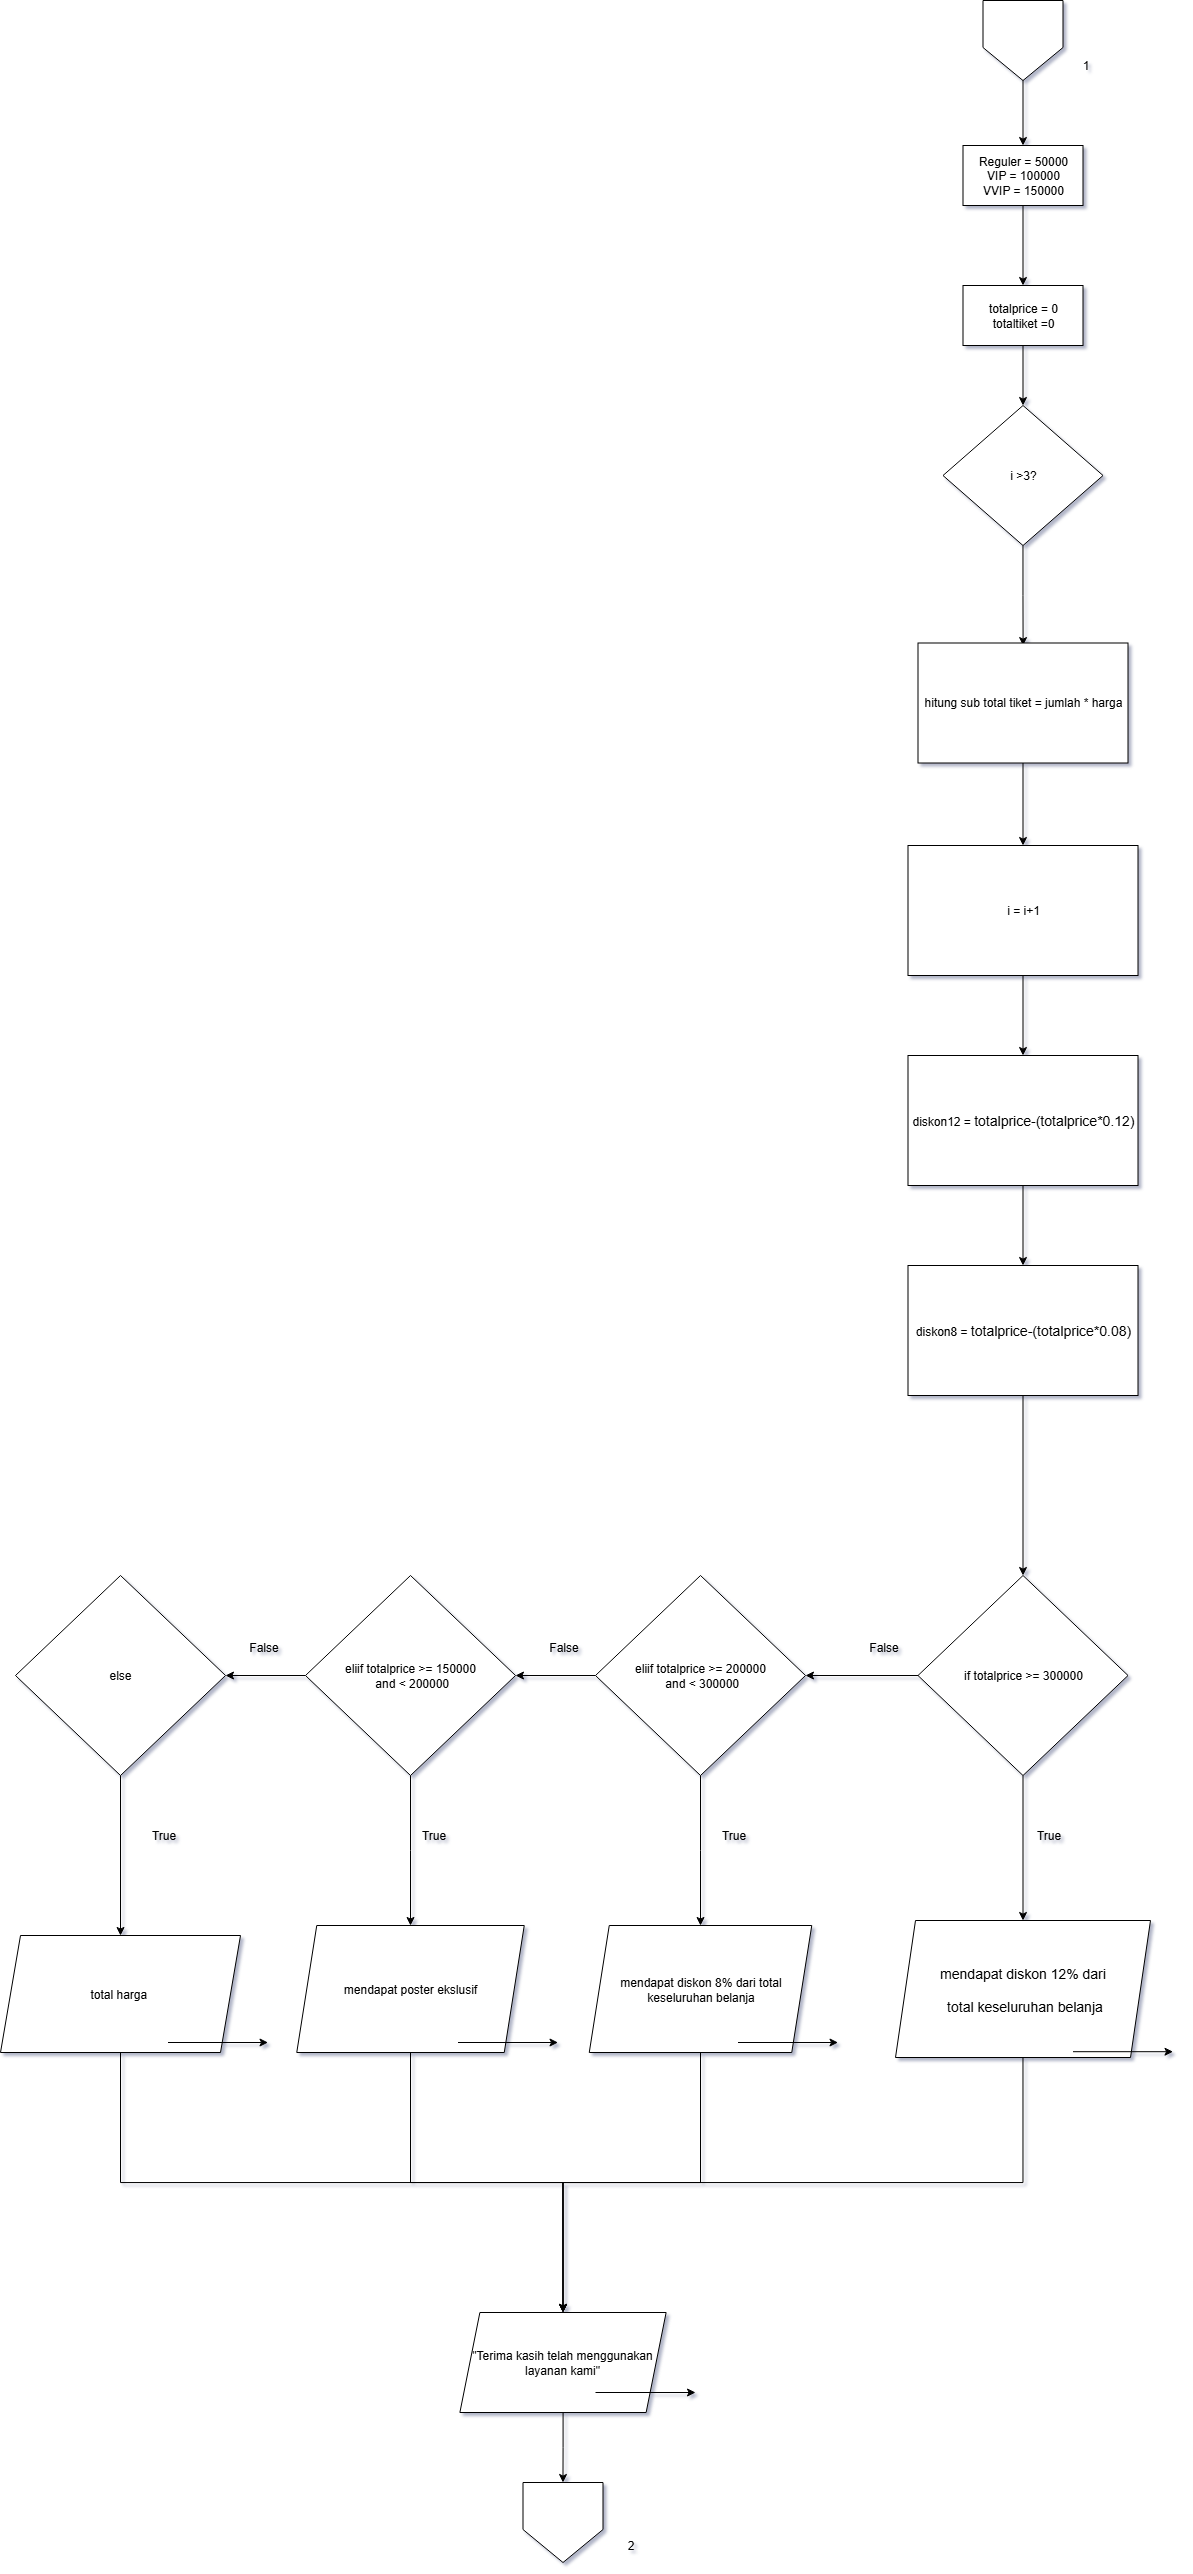

The diagram above was exported from draw.io. Its source (the exported page's mxGraphModel, read from the mxfile embedded in the PNG):
<mxGraphModel dx="1226" dy="701" grid="1" gridSize="10" guides="1" tooltips="1" connect="1" arrows="1" fold="1" page="1" pageScale="1" pageWidth="850" pageHeight="1100" math="0" shadow="0">
  <root>
    <mxCell id="0" />
    <mxCell id="1" parent="0" />
    <mxCell id="6o5j3yKq9JZzT8r1gP0Q-1" value="" style="edgeStyle=orthogonalEdgeStyle;rounded=0;orthogonalLoop=1;jettySize=auto;html=1;" edge="1" parent="1" target="6o5j3yKq9JZzT8r1gP0Q-3">
      <mxGeometry relative="1" as="geometry">
        <mxPoint x="1402.5" y="183" as="sourcePoint" />
      </mxGeometry>
    </mxCell>
    <mxCell id="6o5j3yKq9JZzT8r1gP0Q-2" value="" style="edgeStyle=orthogonalEdgeStyle;rounded=0;orthogonalLoop=1;jettySize=auto;html=1;" edge="1" parent="1" source="6o5j3yKq9JZzT8r1gP0Q-3" target="6o5j3yKq9JZzT8r1gP0Q-5">
      <mxGeometry relative="1" as="geometry" />
    </mxCell>
    <mxCell id="6o5j3yKq9JZzT8r1gP0Q-3" value="&lt;div&gt;Reguler = 50000&lt;/div&gt;&lt;div&gt;VIP = 100000&lt;/div&gt;&lt;div&gt;VVIP = 150000&lt;/div&gt;" style="rounded=0;whiteSpace=wrap;html=1;" vertex="1" parent="1">
      <mxGeometry x="1342.5" y="253" width="120" height="60" as="geometry" />
    </mxCell>
    <mxCell id="6o5j3yKq9JZzT8r1gP0Q-4" value="" style="edgeStyle=orthogonalEdgeStyle;rounded=0;orthogonalLoop=1;jettySize=auto;html=1;" edge="1" parent="1" source="6o5j3yKq9JZzT8r1gP0Q-5" target="6o5j3yKq9JZzT8r1gP0Q-7">
      <mxGeometry relative="1" as="geometry" />
    </mxCell>
    <mxCell id="6o5j3yKq9JZzT8r1gP0Q-5" value="&lt;div&gt;totalprice = 0&lt;/div&gt;&lt;div&gt;totaltiket =0&lt;/div&gt;" style="rounded=0;whiteSpace=wrap;html=1;" vertex="1" parent="1">
      <mxGeometry x="1342.5" y="393" width="120" height="60" as="geometry" />
    </mxCell>
    <mxCell id="6o5j3yKq9JZzT8r1gP0Q-6" value="" style="edgeStyle=orthogonalEdgeStyle;rounded=0;orthogonalLoop=1;jettySize=auto;html=1;" edge="1" parent="1" source="6o5j3yKq9JZzT8r1gP0Q-7">
      <mxGeometry relative="1" as="geometry">
        <mxPoint x="1402.5952380952376" y="753.0752498530273" as="targetPoint" />
      </mxGeometry>
    </mxCell>
    <mxCell id="6o5j3yKq9JZzT8r1gP0Q-7" value="i &amp;gt;3?" style="rhombus;whiteSpace=wrap;html=1;" vertex="1" parent="1">
      <mxGeometry x="1322.5" y="513" width="160" height="140" as="geometry" />
    </mxCell>
    <mxCell id="6o5j3yKq9JZzT8r1gP0Q-8" value="" style="edgeStyle=orthogonalEdgeStyle;rounded=0;orthogonalLoop=1;jettySize=auto;html=1;" edge="1" parent="1" source="6o5j3yKq9JZzT8r1gP0Q-9" target="6o5j3yKq9JZzT8r1gP0Q-11">
      <mxGeometry relative="1" as="geometry" />
    </mxCell>
    <mxCell id="6o5j3yKq9JZzT8r1gP0Q-9" value="hitung sub total tiket = jumlah * harga" style="rounded=0;whiteSpace=wrap;html=1;" vertex="1" parent="1">
      <mxGeometry x="1297.5" y="750.5" width="210" height="120" as="geometry" />
    </mxCell>
    <mxCell id="6o5j3yKq9JZzT8r1gP0Q-10" value="" style="edgeStyle=orthogonalEdgeStyle;rounded=0;orthogonalLoop=1;jettySize=auto;html=1;" edge="1" parent="1" source="6o5j3yKq9JZzT8r1gP0Q-11" target="6o5j3yKq9JZzT8r1gP0Q-13">
      <mxGeometry relative="1" as="geometry" />
    </mxCell>
    <mxCell id="6o5j3yKq9JZzT8r1gP0Q-11" value="i = i+1" style="rounded=0;whiteSpace=wrap;html=1;" vertex="1" parent="1">
      <mxGeometry x="1287.5" y="953" width="230" height="130" as="geometry" />
    </mxCell>
    <mxCell id="6o5j3yKq9JZzT8r1gP0Q-12" value="" style="edgeStyle=orthogonalEdgeStyle;rounded=0;orthogonalLoop=1;jettySize=auto;html=1;" edge="1" parent="1" source="6o5j3yKq9JZzT8r1gP0Q-13" target="6o5j3yKq9JZzT8r1gP0Q-15">
      <mxGeometry relative="1" as="geometry" />
    </mxCell>
    <mxCell id="6o5j3yKq9JZzT8r1gP0Q-13" value="&lt;p&gt;&lt;font style=&quot;color: light-dark(rgb(0, 0, 0), rgb(255, 255, 255)); background-color: light-dark(#ffffff, var(--ge-dark-color, #121212));&quot;&gt;diskon12 =&amp;nbsp;&lt;font style=&quot;&quot; face=&quot;Helvetica&quot;&gt;&lt;span style=&quot;font-size: 14px; white-space: pre;&quot;&gt;totalprice&lt;/span&gt;&lt;span style=&quot;font-size: 14px; white-space: pre;&quot;&gt;-&lt;/span&gt;&lt;span style=&quot;font-size: 14px; white-space: pre;&quot;&gt;(&lt;/span&gt;&lt;span style=&quot;font-size: 14px; white-space: pre;&quot;&gt;totalprice&lt;/span&gt;&lt;span style=&quot;font-size: 14px; white-space: pre;&quot;&gt;*&lt;/span&gt;&lt;span style=&quot;font-size: 14px; white-space: pre;&quot;&gt;0.12&lt;/span&gt;&lt;span style=&quot;font-size: 14px; white-space: pre;&quot;&gt;)&lt;/span&gt;&lt;/font&gt;&lt;/font&gt;&lt;/p&gt;" style="rounded=0;whiteSpace=wrap;html=1;" vertex="1" parent="1">
      <mxGeometry x="1287.5" y="1163" width="230" height="130" as="geometry" />
    </mxCell>
    <mxCell id="6o5j3yKq9JZzT8r1gP0Q-14" style="edgeStyle=orthogonalEdgeStyle;rounded=0;orthogonalLoop=1;jettySize=auto;html=1;entryX=0.5;entryY=0;entryDx=0;entryDy=0;" edge="1" parent="1" source="6o5j3yKq9JZzT8r1gP0Q-15" target="6o5j3yKq9JZzT8r1gP0Q-18">
      <mxGeometry relative="1" as="geometry" />
    </mxCell>
    <mxCell id="6o5j3yKq9JZzT8r1gP0Q-15" value="&lt;p&gt;&lt;font face=&quot;Helvetica&quot; style=&quot;background-color: light-dark(rgb(255, 255, 255), rgb(0, 0, 0)); color: light-dark(rgb(0, 0, 0), rgb(255, 255, 255));&quot;&gt;diskon8 =&amp;nbsp;&lt;span style=&quot;font-size: 14px; white-space: pre;&quot;&gt;totalprice&lt;/span&gt;&lt;span style=&quot;font-size: 14px; white-space: pre;&quot;&gt;-&lt;/span&gt;&lt;span style=&quot;font-size: 14px; white-space: pre;&quot;&gt;(&lt;/span&gt;&lt;span style=&quot;font-size: 14px; white-space: pre;&quot;&gt;totalprice&lt;/span&gt;&lt;span style=&quot;font-size: 14px; white-space: pre;&quot;&gt;*&lt;/span&gt;&lt;span style=&quot;font-size: 14px; white-space: pre;&quot;&gt;0.08&lt;/span&gt;&lt;span style=&quot;font-size: 14px; white-space: pre;&quot;&gt;)&lt;/span&gt;&lt;/font&gt;&lt;/p&gt;" style="rounded=0;whiteSpace=wrap;html=1;" vertex="1" parent="1">
      <mxGeometry x="1287.5" y="1373" width="230" height="130" as="geometry" />
    </mxCell>
    <mxCell id="6o5j3yKq9JZzT8r1gP0Q-16" value="" style="edgeStyle=orthogonalEdgeStyle;rounded=0;orthogonalLoop=1;jettySize=auto;html=1;" edge="1" parent="1" source="6o5j3yKq9JZzT8r1gP0Q-18" target="6o5j3yKq9JZzT8r1gP0Q-19">
      <mxGeometry relative="1" as="geometry" />
    </mxCell>
    <mxCell id="6o5j3yKq9JZzT8r1gP0Q-17" value="" style="edgeStyle=orthogonalEdgeStyle;rounded=0;orthogonalLoop=1;jettySize=auto;html=1;" edge="1" parent="1" source="6o5j3yKq9JZzT8r1gP0Q-18" target="6o5j3yKq9JZzT8r1gP0Q-23">
      <mxGeometry relative="1" as="geometry" />
    </mxCell>
    <mxCell id="6o5j3yKq9JZzT8r1gP0Q-18" value="if totalprice &amp;gt;= 300000" style="rhombus;whiteSpace=wrap;html=1;" vertex="1" parent="1">
      <mxGeometry x="1297.5" y="1683" width="210" height="200" as="geometry" />
    </mxCell>
    <mxCell id="6o5j3yKq9JZzT8r1gP0Q-53" style="edgeStyle=orthogonalEdgeStyle;rounded=0;orthogonalLoop=1;jettySize=auto;html=1;entryX=0.5;entryY=0;entryDx=0;entryDy=0;" edge="1" parent="1" source="6o5j3yKq9JZzT8r1gP0Q-19" target="6o5j3yKq9JZzT8r1gP0Q-44">
      <mxGeometry relative="1" as="geometry">
        <Array as="points">
          <mxPoint x="1402" y="2290" />
          <mxPoint x="942" y="2290" />
        </Array>
      </mxGeometry>
    </mxCell>
    <mxCell id="6o5j3yKq9JZzT8r1gP0Q-19" value="&lt;p style=&quot;font-size: 14px; line-height: 19px; white-space: pre;&quot;&gt;mendapat diskon 12% dari&lt;/p&gt;&lt;p style=&quot;font-size: 14px; line-height: 19px; white-space: pre;&quot;&gt; total keseluruhan belanja&lt;/p&gt;" style="shape=parallelogram;perimeter=parallelogramPerimeter;whiteSpace=wrap;html=1;fixedSize=1;align=center;" vertex="1" parent="1">
      <mxGeometry x="1275" y="2028" width="255" height="137" as="geometry" />
    </mxCell>
    <mxCell id="6o5j3yKq9JZzT8r1gP0Q-20" value="True" style="text;html=1;align=center;verticalAlign=middle;resizable=0;points=[];autosize=1;strokeColor=none;fillColor=none;" vertex="1" parent="1">
      <mxGeometry x="1402.5" y="1928" width="50" height="30" as="geometry" />
    </mxCell>
    <mxCell id="6o5j3yKq9JZzT8r1gP0Q-21" value="" style="edgeStyle=orthogonalEdgeStyle;rounded=0;orthogonalLoop=1;jettySize=auto;html=1;" edge="1" parent="1" source="6o5j3yKq9JZzT8r1gP0Q-23" target="6o5j3yKq9JZzT8r1gP0Q-25">
      <mxGeometry relative="1" as="geometry" />
    </mxCell>
    <mxCell id="6o5j3yKq9JZzT8r1gP0Q-22" value="" style="edgeStyle=orthogonalEdgeStyle;rounded=0;orthogonalLoop=1;jettySize=auto;html=1;" edge="1" parent="1" source="6o5j3yKq9JZzT8r1gP0Q-23" target="6o5j3yKq9JZzT8r1gP0Q-28">
      <mxGeometry relative="1" as="geometry" />
    </mxCell>
    <mxCell id="6o5j3yKq9JZzT8r1gP0Q-23" value="eliif totalprice &amp;gt;= 200000&lt;div&gt;&amp;nbsp;and &amp;lt; 300000&lt;/div&gt;" style="rhombus;whiteSpace=wrap;html=1;" vertex="1" parent="1">
      <mxGeometry x="975" y="1683" width="210" height="200" as="geometry" />
    </mxCell>
    <mxCell id="6o5j3yKq9JZzT8r1gP0Q-24" value="False" style="text;html=1;align=center;verticalAlign=middle;resizable=0;points=[];autosize=1;strokeColor=none;fillColor=none;" vertex="1" parent="1">
      <mxGeometry x="1237.5" y="1740" width="50" height="30" as="geometry" />
    </mxCell>
    <mxCell id="6o5j3yKq9JZzT8r1gP0Q-54" style="edgeStyle=orthogonalEdgeStyle;rounded=0;orthogonalLoop=1;jettySize=auto;html=1;entryX=0.5;entryY=0;entryDx=0;entryDy=0;" edge="1" parent="1" source="6o5j3yKq9JZzT8r1gP0Q-25" target="6o5j3yKq9JZzT8r1gP0Q-44">
      <mxGeometry relative="1" as="geometry" />
    </mxCell>
    <mxCell id="6o5j3yKq9JZzT8r1gP0Q-25" value="mendapat diskon 8% dari total keseluruhan belanja" style="shape=parallelogram;perimeter=parallelogramPerimeter;whiteSpace=wrap;html=1;fixedSize=1;" vertex="1" parent="1">
      <mxGeometry x="968.75" y="2033" width="222.5" height="127" as="geometry" />
    </mxCell>
    <mxCell id="6o5j3yKq9JZzT8r1gP0Q-26" value="" style="edgeStyle=orthogonalEdgeStyle;rounded=0;orthogonalLoop=1;jettySize=auto;html=1;" edge="1" parent="1" source="6o5j3yKq9JZzT8r1gP0Q-28" target="6o5j3yKq9JZzT8r1gP0Q-29">
      <mxGeometry relative="1" as="geometry" />
    </mxCell>
    <mxCell id="6o5j3yKq9JZzT8r1gP0Q-27" value="" style="edgeStyle=orthogonalEdgeStyle;rounded=0;orthogonalLoop=1;jettySize=auto;html=1;" edge="1" parent="1" source="6o5j3yKq9JZzT8r1gP0Q-28" target="6o5j3yKq9JZzT8r1gP0Q-34">
      <mxGeometry relative="1" as="geometry" />
    </mxCell>
    <mxCell id="6o5j3yKq9JZzT8r1gP0Q-28" value="eliif totalprice &amp;gt;= 150000&lt;div&gt;&amp;nbsp;and &amp;lt; 200000&lt;/div&gt;" style="rhombus;whiteSpace=wrap;html=1;" vertex="1" parent="1">
      <mxGeometry x="685" y="1683" width="210" height="200" as="geometry" />
    </mxCell>
    <mxCell id="6o5j3yKq9JZzT8r1gP0Q-51" style="edgeStyle=orthogonalEdgeStyle;rounded=0;orthogonalLoop=1;jettySize=auto;html=1;entryX=0.5;entryY=0;entryDx=0;entryDy=0;" edge="1" parent="1" source="6o5j3yKq9JZzT8r1gP0Q-29" target="6o5j3yKq9JZzT8r1gP0Q-44">
      <mxGeometry relative="1" as="geometry" />
    </mxCell>
    <mxCell id="6o5j3yKq9JZzT8r1gP0Q-29" value="mendapat poster ekslusif" style="shape=parallelogram;perimeter=parallelogramPerimeter;whiteSpace=wrap;html=1;fixedSize=1;" vertex="1" parent="1">
      <mxGeometry x="676.25" y="2033" width="227.5" height="127" as="geometry" />
    </mxCell>
    <mxCell id="6o5j3yKq9JZzT8r1gP0Q-30" value="False" style="text;html=1;align=center;verticalAlign=middle;resizable=0;points=[];autosize=1;strokeColor=none;fillColor=none;" vertex="1" parent="1">
      <mxGeometry x="917.5" y="1740" width="50" height="30" as="geometry" />
    </mxCell>
    <mxCell id="6o5j3yKq9JZzT8r1gP0Q-31" value="True" style="text;html=1;align=center;verticalAlign=middle;resizable=0;points=[];autosize=1;strokeColor=none;fillColor=none;" vertex="1" parent="1">
      <mxGeometry x="1087.5" y="1928" width="50" height="30" as="geometry" />
    </mxCell>
    <mxCell id="6o5j3yKq9JZzT8r1gP0Q-32" value="True" style="text;html=1;align=center;verticalAlign=middle;resizable=0;points=[];autosize=1;strokeColor=none;fillColor=none;" vertex="1" parent="1">
      <mxGeometry x="787.5" y="1928" width="50" height="30" as="geometry" />
    </mxCell>
    <mxCell id="6o5j3yKq9JZzT8r1gP0Q-33" value="" style="edgeStyle=orthogonalEdgeStyle;rounded=0;orthogonalLoop=1;jettySize=auto;html=1;" edge="1" parent="1" source="6o5j3yKq9JZzT8r1gP0Q-34" target="6o5j3yKq9JZzT8r1gP0Q-35">
      <mxGeometry relative="1" as="geometry" />
    </mxCell>
    <mxCell id="6o5j3yKq9JZzT8r1gP0Q-34" value="else" style="rhombus;whiteSpace=wrap;html=1;" vertex="1" parent="1">
      <mxGeometry x="395" y="1683" width="210" height="200" as="geometry" />
    </mxCell>
    <mxCell id="6o5j3yKq9JZzT8r1gP0Q-52" style="edgeStyle=orthogonalEdgeStyle;rounded=0;orthogonalLoop=1;jettySize=auto;html=1;entryX=0.5;entryY=0;entryDx=0;entryDy=0;" edge="1" parent="1" source="6o5j3yKq9JZzT8r1gP0Q-35" target="6o5j3yKq9JZzT8r1gP0Q-44">
      <mxGeometry relative="1" as="geometry">
        <Array as="points">
          <mxPoint x="500" y="2290" />
          <mxPoint x="942" y="2290" />
        </Array>
      </mxGeometry>
    </mxCell>
    <mxCell id="6o5j3yKq9JZzT8r1gP0Q-35" value="total harga&amp;nbsp;" style="shape=parallelogram;perimeter=parallelogramPerimeter;whiteSpace=wrap;html=1;fixedSize=1;" vertex="1" parent="1">
      <mxGeometry x="380" y="2043" width="240" height="117" as="geometry" />
    </mxCell>
    <mxCell id="6o5j3yKq9JZzT8r1gP0Q-36" value="True" style="text;html=1;align=center;verticalAlign=middle;resizable=0;points=[];autosize=1;strokeColor=none;fillColor=none;" vertex="1" parent="1">
      <mxGeometry x="517.5" y="1928" width="50" height="30" as="geometry" />
    </mxCell>
    <mxCell id="6o5j3yKq9JZzT8r1gP0Q-37" value="False" style="text;html=1;align=center;verticalAlign=middle;resizable=0;points=[];autosize=1;strokeColor=none;fillColor=none;" vertex="1" parent="1">
      <mxGeometry x="617.5" y="1740" width="50" height="30" as="geometry" />
    </mxCell>
    <mxCell id="6o5j3yKq9JZzT8r1gP0Q-38" value="" style="endArrow=classic;html=1;rounded=0;" edge="1" parent="1">
      <mxGeometry relative="1" as="geometry">
        <mxPoint x="547.5" y="2150" as="sourcePoint" />
        <mxPoint x="647.5" y="2150" as="targetPoint" />
      </mxGeometry>
    </mxCell>
    <mxCell id="6o5j3yKq9JZzT8r1gP0Q-39" value="" style="endArrow=classic;html=1;rounded=0;" edge="1" parent="1">
      <mxGeometry relative="1" as="geometry">
        <mxPoint x="837.5" y="2150" as="sourcePoint" />
        <mxPoint x="937.5" y="2150" as="targetPoint" />
      </mxGeometry>
    </mxCell>
    <mxCell id="6o5j3yKq9JZzT8r1gP0Q-40" value="" style="endArrow=classic;html=1;rounded=0;" edge="1" parent="1">
      <mxGeometry relative="1" as="geometry">
        <mxPoint x="1117.5" y="2150" as="sourcePoint" />
        <mxPoint x="1217.5" y="2150" as="targetPoint" />
      </mxGeometry>
    </mxCell>
    <mxCell id="6o5j3yKq9JZzT8r1gP0Q-41" value="" style="endArrow=classic;html=1;rounded=0;" edge="1" parent="1">
      <mxGeometry relative="1" as="geometry">
        <mxPoint x="1452.5" y="2159.2" as="sourcePoint" />
        <mxPoint x="1552.5" y="2159.2" as="targetPoint" />
      </mxGeometry>
    </mxCell>
    <mxCell id="6o5j3yKq9JZzT8r1gP0Q-42" value="1" style="text;html=1;align=center;verticalAlign=middle;resizable=0;points=[];autosize=1;strokeColor=none;fillColor=none;" vertex="1" parent="1">
      <mxGeometry x="1450" y="158" width="30" height="30" as="geometry" />
    </mxCell>
    <mxCell id="6o5j3yKq9JZzT8r1gP0Q-43" value="" style="shape=offPageConnector;whiteSpace=wrap;html=1;size=0.4125;" vertex="1" parent="1">
      <mxGeometry x="1362.5" y="108" width="80" height="80" as="geometry" />
    </mxCell>
    <mxCell id="6o5j3yKq9JZzT8r1gP0Q-57" value="" style="edgeStyle=orthogonalEdgeStyle;rounded=0;orthogonalLoop=1;jettySize=auto;html=1;" edge="1" parent="1" source="6o5j3yKq9JZzT8r1gP0Q-44" target="6o5j3yKq9JZzT8r1gP0Q-56">
      <mxGeometry relative="1" as="geometry" />
    </mxCell>
    <mxCell id="6o5j3yKq9JZzT8r1gP0Q-44" value="&quot;Terima kasih telah menggunakan layanan kami&quot;" style="shape=parallelogram;perimeter=parallelogramPerimeter;whiteSpace=wrap;html=1;fixedSize=1;" vertex="1" parent="1">
      <mxGeometry x="839.38" y="2420" width="206.25" height="100" as="geometry" />
    </mxCell>
    <mxCell id="6o5j3yKq9JZzT8r1gP0Q-45" value="" style="endArrow=classic;html=1;rounded=0;" edge="1" parent="1">
      <mxGeometry relative="1" as="geometry">
        <mxPoint x="975" y="2500" as="sourcePoint" />
        <mxPoint x="1075" y="2500" as="targetPoint" />
      </mxGeometry>
    </mxCell>
    <mxCell id="6o5j3yKq9JZzT8r1gP0Q-56" value="" style="shape=offPageConnector;whiteSpace=wrap;html=1;size=0.4125;" vertex="1" parent="1">
      <mxGeometry x="902.5" y="2590" width="80" height="80" as="geometry" />
    </mxCell>
    <mxCell id="6o5j3yKq9JZzT8r1gP0Q-58" value="2" style="text;html=1;align=center;verticalAlign=middle;resizable=0;points=[];autosize=1;strokeColor=none;fillColor=none;" vertex="1" parent="1">
      <mxGeometry x="995" y="2638" width="30" height="30" as="geometry" />
    </mxCell>
  </root>
</mxGraphModel>